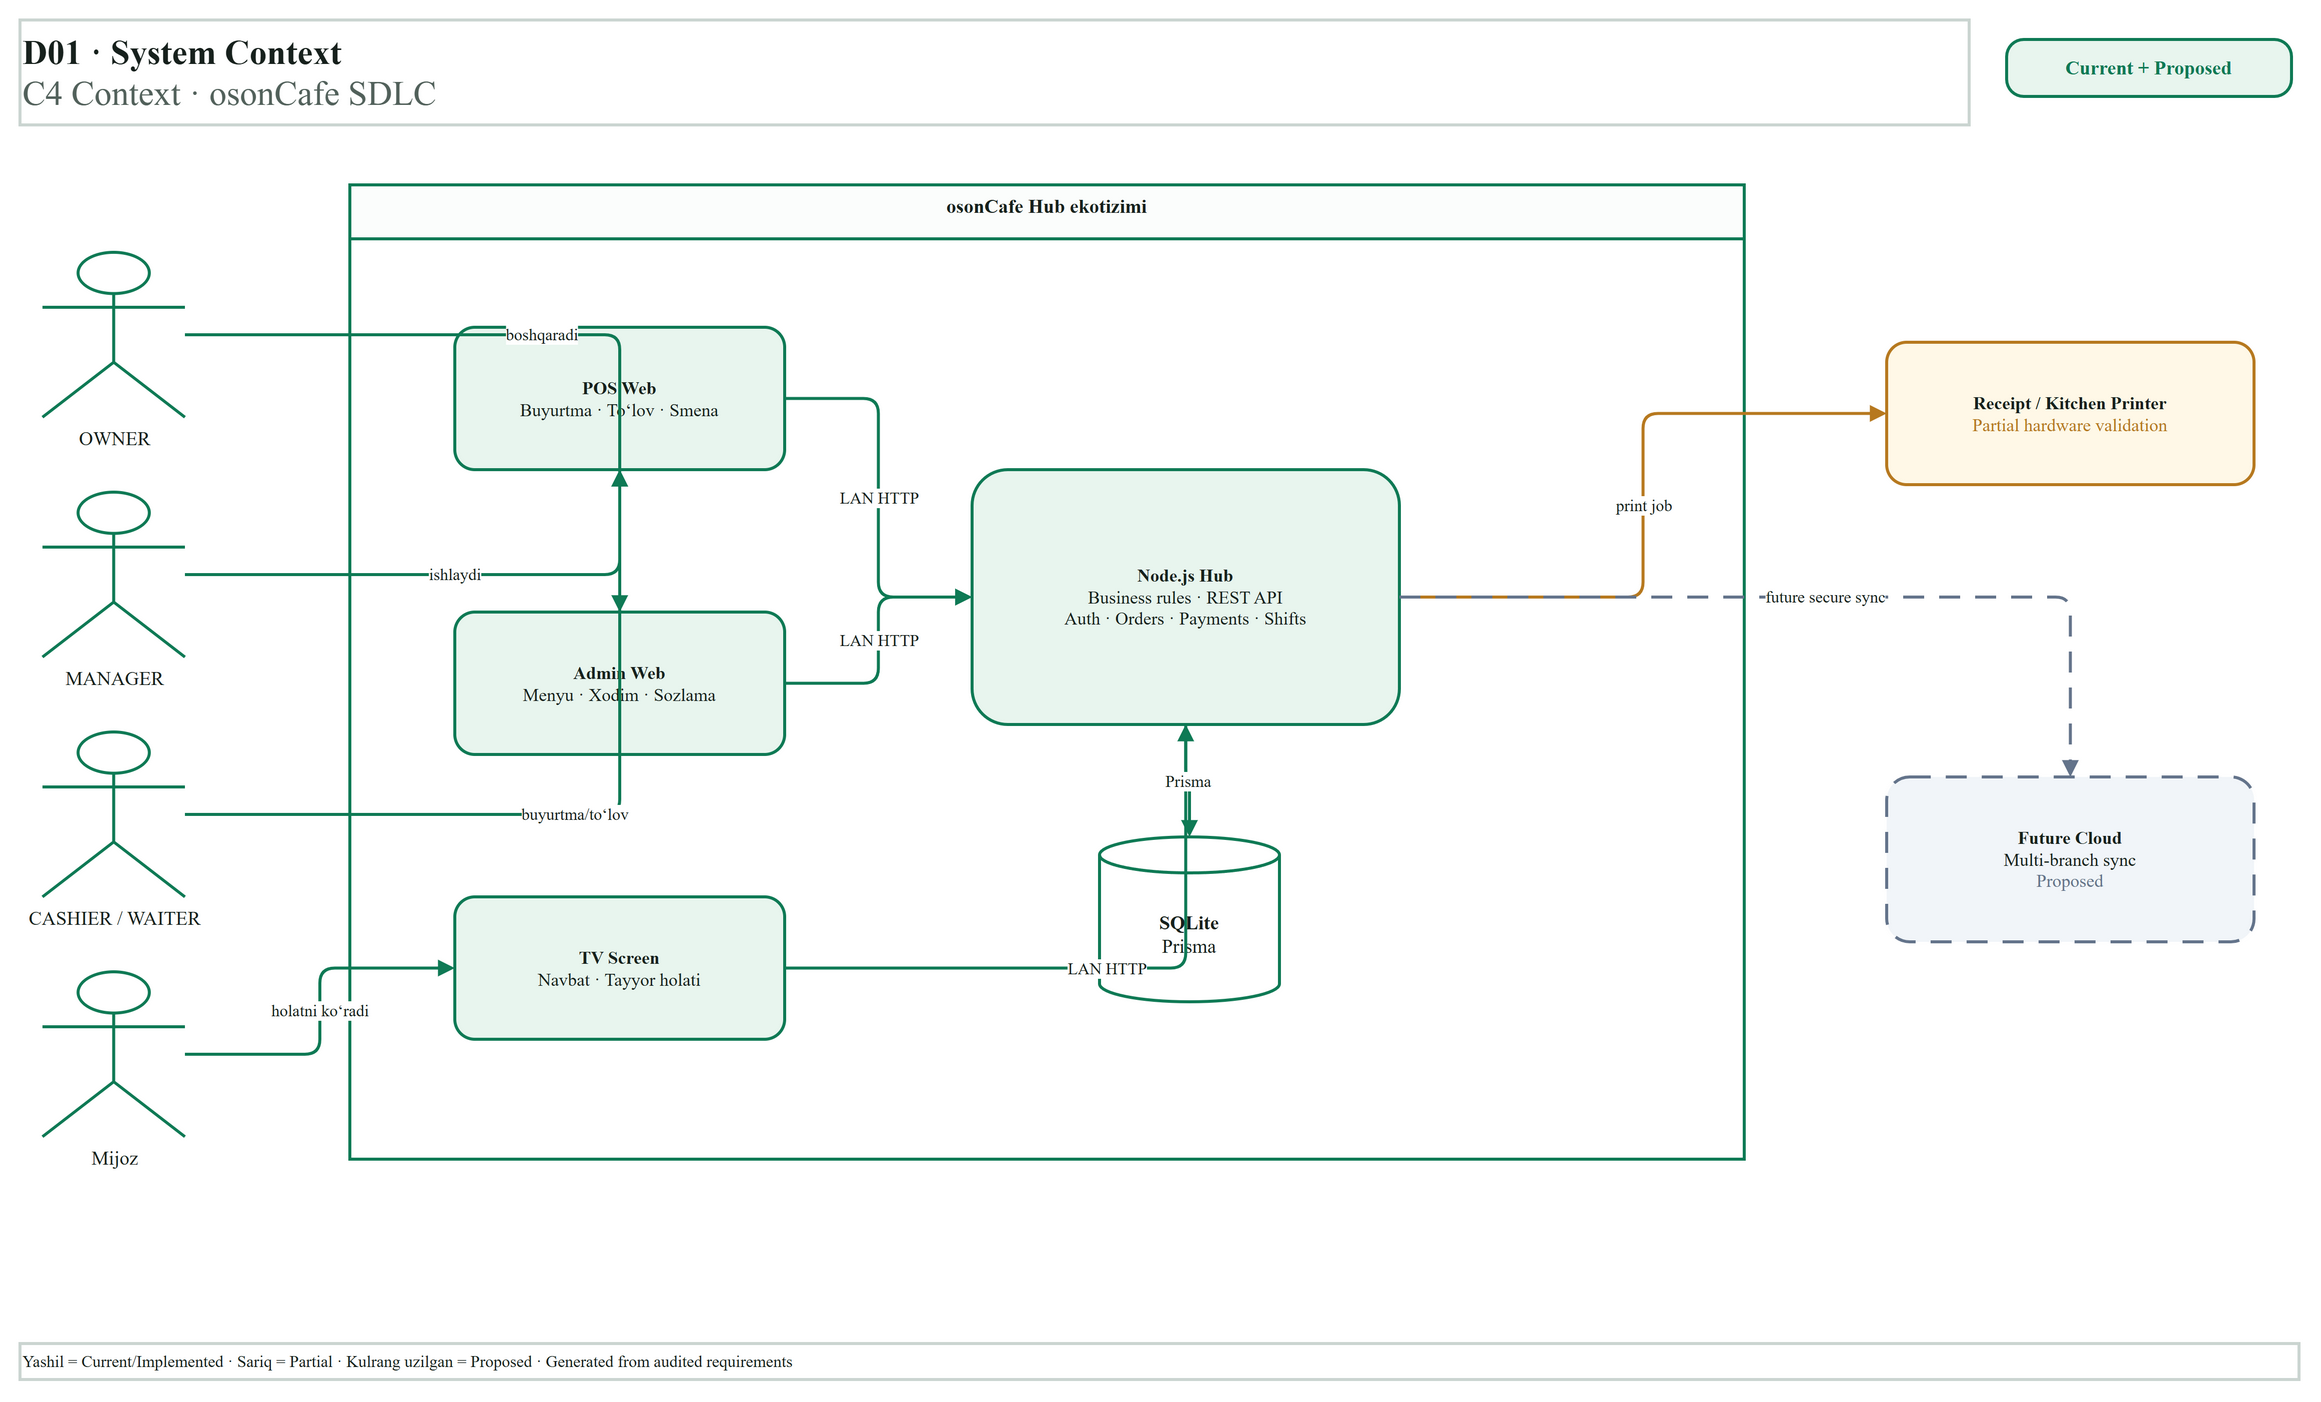

The diagram above was exported from draw.io. Its source (the exported page's mxGraphModel, read from the mxfile embedded in the PNG):
<mxGraphModel>
  <root>
    <mxCell id="0" />
    <mxCell id="1" parent="0" />
    <mxCell id="2" parent="1" style="rounded=0;whiteSpace=wrap;html=1;align=left;verticalAlign=middle;fontSize=23;strokeColor=none;fillColor=none;strokeColor=#CBD5D1;fillColor=#FFFFFF;fontColor=#17211D;fontFamily=Inter;strokeWidth=2;" value="&lt;b&gt;D01 · System Context&lt;/b&gt;&lt;br&gt;&lt;font color='#52615B'&gt;C4 Context · osonCafe SDLC&lt;/font&gt;" vertex="1">
      <mxGeometry height="70" width="1300" x="40" y="25" as="geometry" />
    </mxCell>
    <mxCell id="3" parent="1" style="rounded=1;arcSize=30;whiteSpace=wrap;html=1;align=center;verticalAlign=middle;fontSize=13;strokeColor=#0F7A55;fillColor=#E8F5EE;fontColor=#0F7A55;fontFamily=Inter;strokeWidth=2;" value="&lt;b&gt;Current + Proposed&lt;/b&gt;" vertex="1">
      <mxGeometry height="38" width="190" x="1365" y="38" as="geometry" />
    </mxCell>
    <mxCell id="4" parent="1" style="rounded=0;whiteSpace=wrap;html=1;align=left;verticalAlign=middle;fontSize=11;strokeColor=none;fillColor=none;strokeColor=#CBD5D1;fillColor=#FFFFFF;fontColor=#17211D;fontFamily=Inter;strokeWidth=2;" value="Yashil = Current/Implemented  ·  Sariq = Partial  ·  Kulrang uzilgan = Proposed  ·  Generated from audited requirements" vertex="1">
      <mxGeometry height="24" width="1520" x="40" y="908" as="geometry" />
    </mxCell>
    <mxCell id="5" parent="1" style="shape=umlActor;verticalLabelPosition=bottom;verticalAlign=top;html=1;align=center;fontSize=13;strokeColor=#0F7A55;fillColor=#FFFFFF;fontColor=#17211D;fontFamily=Inter;strokeWidth=2;" value="OWNER" vertex="1">
      <mxGeometry height="110" width="95" x="55" y="180" as="geometry" />
    </mxCell>
    <mxCell id="6" parent="1" style="shape=umlActor;verticalLabelPosition=bottom;verticalAlign=top;html=1;align=center;fontSize=13;strokeColor=#0F7A55;fillColor=#FFFFFF;fontColor=#17211D;fontFamily=Inter;strokeWidth=2;" value="MANAGER" vertex="1">
      <mxGeometry height="110" width="95" x="55" y="340" as="geometry" />
    </mxCell>
    <mxCell id="7" parent="1" style="shape=umlActor;verticalLabelPosition=bottom;verticalAlign=top;html=1;align=center;fontSize=13;strokeColor=#0F7A55;fillColor=#FFFFFF;fontColor=#17211D;fontFamily=Inter;strokeWidth=2;" value="CASHIER / WAITER" vertex="1">
      <mxGeometry height="110" width="95" x="55" y="500" as="geometry" />
    </mxCell>
    <mxCell id="8" parent="1" style="shape=umlActor;verticalLabelPosition=bottom;verticalAlign=top;html=1;align=center;fontSize=13;strokeColor=#0F7A55;fillColor=#FFFFFF;fontColor=#17211D;fontFamily=Inter;strokeWidth=2;" value="Mijoz" vertex="1">
      <mxGeometry height="110" width="95" x="55" y="660" as="geometry" />
    </mxCell>
    <mxCell id="9" parent="1" style="swimlane;horizontal=0;startSize=38;whiteSpace=wrap;html=1;align=center;verticalAlign=top;fontStyle=1;fontSize=13;strokeColor=#0F7A55;fillColor=#FBFDFC;fontColor=#17211D;fontFamily=Inter;strokeWidth=2;horizontal=1;startSize=36;" value="&lt;b&gt;osonCafe Hub ekotizimi&lt;/b&gt;" vertex="1">
      <mxGeometry height="650" width="930" x="260" y="135" as="geometry" />
    </mxCell>
    <mxCell id="10" parent="1" style="rounded=1;arcSize=14;whiteSpace=wrap;html=1;align=center;verticalAlign=middle;spacing=8;strokeColor=#0F7A55;fillColor=#E8F5EE;fontColor=#17211D;fontFamily=Inter;strokeWidth=2;" value="&lt;b&gt;POS Web&lt;/b&gt;&lt;br&gt;Buyurtma · To‘lov · Smena" vertex="1">
      <mxGeometry height="95" width="220" x="330" y="230" as="geometry" />
    </mxCell>
    <mxCell id="11" parent="1" style="rounded=1;arcSize=14;whiteSpace=wrap;html=1;align=center;verticalAlign=middle;spacing=8;strokeColor=#0F7A55;fillColor=#E8F5EE;fontColor=#17211D;fontFamily=Inter;strokeWidth=2;" value="&lt;b&gt;Admin Web&lt;/b&gt;&lt;br&gt;Menyu · Xodim · Sozlama" vertex="1">
      <mxGeometry height="95" width="220" x="330" y="420" as="geometry" />
    </mxCell>
    <mxCell id="12" parent="1" style="rounded=1;arcSize=14;whiteSpace=wrap;html=1;align=center;verticalAlign=middle;spacing=8;strokeColor=#0F7A55;fillColor=#E8F5EE;fontColor=#17211D;fontFamily=Inter;strokeWidth=2;" value="&lt;b&gt;TV Screen&lt;/b&gt;&lt;br&gt;Navbat · Tayyor holati" vertex="1">
      <mxGeometry height="95" width="220" x="330" y="610" as="geometry" />
    </mxCell>
    <mxCell id="13" parent="1" style="rounded=1;arcSize=14;whiteSpace=wrap;html=1;align=center;verticalAlign=middle;spacing=8;strokeColor=#0F7A55;fillColor=#E8F5EE;fontColor=#17211D;fontFamily=Inter;strokeWidth=2;" value="&lt;b&gt;Node.js Hub&lt;/b&gt;&lt;br&gt;Business rules · REST API&lt;br&gt;Auth · Orders · Payments · Shifts" vertex="1">
      <mxGeometry height="170" width="285" x="675" y="325" as="geometry" />
    </mxCell>
    <mxCell id="14" parent="1" style="shape=cylinder3;whiteSpace=wrap;html=1;boundedLbl=1;backgroundOutline=1;size=12;align=center;verticalAlign=middle;fontSize=13;strokeColor=#0F7A55;fillColor=#FFFFFF;fontColor=#17211D;fontFamily=Inter;strokeWidth=2;" value="&lt;b&gt;SQLite&lt;/b&gt;&lt;br&gt;Prisma" vertex="1">
      <mxGeometry height="110" width="120" x="760" y="570" as="geometry" />
    </mxCell>
    <mxCell id="15" parent="1" style="rounded=1;arcSize=14;whiteSpace=wrap;html=1;align=center;verticalAlign=middle;spacing=8;strokeColor=#B7791F;fillColor=#FFF8E7;fontColor=#17211D;fontFamily=Inter;strokeWidth=2;" value="&lt;b&gt;Receipt / Kitchen Printer&lt;/b&gt;&lt;br&gt;&lt;font color='#B7791F'&gt;Partial hardware validation&lt;/font&gt;" vertex="1">
      <mxGeometry height="95" width="245" x="1285" y="240" as="geometry" />
    </mxCell>
    <mxCell id="16" parent="1" style="rounded=1;arcSize=14;whiteSpace=wrap;html=1;align=center;verticalAlign=middle;spacing=8;strokeColor=#64748B;fillColor=#F1F5F9;fontColor=#17211D;fontFamily=Inter;strokeWidth=2;dashed=1;dashPattern=7 5;" value="&lt;b&gt;Future Cloud&lt;/b&gt;&lt;br&gt;Multi-branch sync&lt;br&gt;&lt;font color='#64748B'&gt;Proposed&lt;/font&gt;" vertex="1">
      <mxGeometry height="110" width="245" x="1285" y="530" as="geometry" />
    </mxCell>
    <mxCell id="17" edge="1" parent="1" source="5" style="edgeStyle=orthogonalEdgeStyle;rounded=1;orthogonalLoop=1;jettySize=auto;html=1;strokeColor=#0F7A55;fontColor=#17211D;fontFamily=Inter;fontSize=11;strokeWidth=2;endArrow=block;endFill=1;labelBackgroundColor=#FFFFFF;" target="11" value="boshqaradi">
      <mxGeometry relative="1" as="geometry" />
    </mxCell>
    <mxCell id="18" edge="1" parent="1" source="6" style="edgeStyle=orthogonalEdgeStyle;rounded=1;orthogonalLoop=1;jettySize=auto;html=1;strokeColor=#0F7A55;fontColor=#17211D;fontFamily=Inter;fontSize=11;strokeWidth=2;endArrow=block;endFill=1;labelBackgroundColor=#FFFFFF;" target="10" value="ishlaydi">
      <mxGeometry relative="1" as="geometry" />
    </mxCell>
    <mxCell id="19" edge="1" parent="1" source="7" style="edgeStyle=orthogonalEdgeStyle;rounded=1;orthogonalLoop=1;jettySize=auto;html=1;strokeColor=#0F7A55;fontColor=#17211D;fontFamily=Inter;fontSize=11;strokeWidth=2;endArrow=block;endFill=1;labelBackgroundColor=#FFFFFF;" target="10" value="buyurtma/to‘lov">
      <mxGeometry relative="1" as="geometry" />
    </mxCell>
    <mxCell id="20" edge="1" parent="1" source="8" style="edgeStyle=orthogonalEdgeStyle;rounded=1;orthogonalLoop=1;jettySize=auto;html=1;strokeColor=#0F7A55;fontColor=#17211D;fontFamily=Inter;fontSize=11;strokeWidth=2;endArrow=block;endFill=1;labelBackgroundColor=#FFFFFF;" target="12" value="holatni ko‘radi">
      <mxGeometry relative="1" as="geometry" />
    </mxCell>
    <mxCell id="21" edge="1" parent="1" source="10" style="edgeStyle=orthogonalEdgeStyle;rounded=1;orthogonalLoop=1;jettySize=auto;html=1;strokeColor=#0F7A55;fontColor=#17211D;fontFamily=Inter;fontSize=11;strokeWidth=2;endArrow=block;endFill=1;labelBackgroundColor=#FFFFFF;" target="13" value="LAN HTTP">
      <mxGeometry relative="1" as="geometry" />
    </mxCell>
    <mxCell id="22" edge="1" parent="1" source="11" style="edgeStyle=orthogonalEdgeStyle;rounded=1;orthogonalLoop=1;jettySize=auto;html=1;strokeColor=#0F7A55;fontColor=#17211D;fontFamily=Inter;fontSize=11;strokeWidth=2;endArrow=block;endFill=1;labelBackgroundColor=#FFFFFF;" target="13" value="LAN HTTP">
      <mxGeometry relative="1" as="geometry" />
    </mxCell>
    <mxCell id="23" edge="1" parent="1" source="12" style="edgeStyle=orthogonalEdgeStyle;rounded=1;orthogonalLoop=1;jettySize=auto;html=1;strokeColor=#0F7A55;fontColor=#17211D;fontFamily=Inter;fontSize=11;strokeWidth=2;endArrow=block;endFill=1;labelBackgroundColor=#FFFFFF;" target="13" value="LAN HTTP">
      <mxGeometry relative="1" as="geometry" />
    </mxCell>
    <mxCell id="24" edge="1" parent="1" source="13" style="edgeStyle=orthogonalEdgeStyle;rounded=1;orthogonalLoop=1;jettySize=auto;html=1;strokeColor=#0F7A55;fontColor=#17211D;fontFamily=Inter;fontSize=11;strokeWidth=2;endArrow=block;endFill=1;labelBackgroundColor=#FFFFFF;" target="14" value="Prisma">
      <mxGeometry relative="1" as="geometry" />
    </mxCell>
    <mxCell id="25" edge="1" parent="1" source="13" style="edgeStyle=orthogonalEdgeStyle;rounded=1;orthogonalLoop=1;jettySize=auto;html=1;strokeColor=#B7791F;fontColor=#17211D;fontFamily=Inter;fontSize=11;strokeWidth=2;endArrow=block;endFill=1;labelBackgroundColor=#FFFFFF;" target="15" value="print job">
      <mxGeometry relative="1" as="geometry" />
    </mxCell>
    <mxCell id="26" edge="1" parent="1" source="13" style="edgeStyle=orthogonalEdgeStyle;rounded=1;orthogonalLoop=1;jettySize=auto;html=1;strokeColor=#64748B;fontColor=#17211D;fontFamily=Inter;fontSize=11;strokeWidth=2;endArrow=block;endFill=1;labelBackgroundColor=#FFFFFF;dashed=1;dashPattern=7 5;" target="16" value="future secure sync">
      <mxGeometry relative="1" as="geometry" />
    </mxCell>
  </root>
</mxGraphModel>